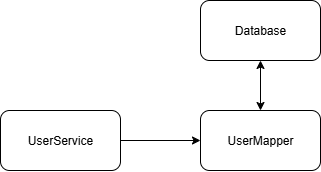

The diagram above was exported from draw.io. Its source (the exported page's mxGraphModel, read from the mxfile embedded in the PNG):
<mxGraphModel dx="840" dy="938" grid="1" gridSize="10" guides="1" tooltips="1" connect="1" arrows="1" fold="1" page="1" pageScale="1" pageWidth="850" pageHeight="1100" math="0" shadow="0">
  <root>
    <mxCell id="0" />
    <mxCell id="1" parent="0" />
    <mxCell id="75vHlCWM45zYpbFak8Ll-2" style="edgeStyle=orthogonalEdgeStyle;rounded=0;orthogonalLoop=1;jettySize=auto;html=1;exitX=1;exitY=0.5;exitDx=0;exitDy=0;entryX=0;entryY=0.5;entryDx=0;entryDy=0;" edge="1" parent="1" source="xAqDUhRkyi5PWOLRowke-3" target="75vHlCWM45zYpbFak8Ll-1">
      <mxGeometry relative="1" as="geometry" />
    </mxCell>
    <mxCell id="xAqDUhRkyi5PWOLRowke-3" value="UserService" style="rounded=1;whiteSpace=wrap;html=1;" parent="1" vertex="1">
      <mxGeometry x="600" y="240" width="120" height="60" as="geometry" />
    </mxCell>
    <mxCell id="xAqDUhRkyi5PWOLRowke-4" value="Database" style="rounded=1;whiteSpace=wrap;html=1;" parent="1" vertex="1">
      <mxGeometry x="800" y="130" width="120" height="60" as="geometry" />
    </mxCell>
    <mxCell id="xAqDUhRkyi5PWOLRowke-7" value="" style="endArrow=classic;startArrow=classic;html=1;rounded=0;entryX=0.5;entryY=1;entryDx=0;entryDy=0;exitX=0.5;exitY=0;exitDx=0;exitDy=0;" parent="1" source="75vHlCWM45zYpbFak8Ll-1" target="xAqDUhRkyi5PWOLRowke-4" edge="1">
      <mxGeometry width="50" height="50" relative="1" as="geometry">
        <mxPoint x="450" y="240" as="sourcePoint" />
        <mxPoint x="590" y="330" as="targetPoint" />
      </mxGeometry>
    </mxCell>
    <mxCell id="75vHlCWM45zYpbFak8Ll-1" value="UserMapper" style="rounded=1;whiteSpace=wrap;html=1;" vertex="1" parent="1">
      <mxGeometry x="800" y="240" width="120" height="60" as="geometry" />
    </mxCell>
  </root>
</mxGraphModel>